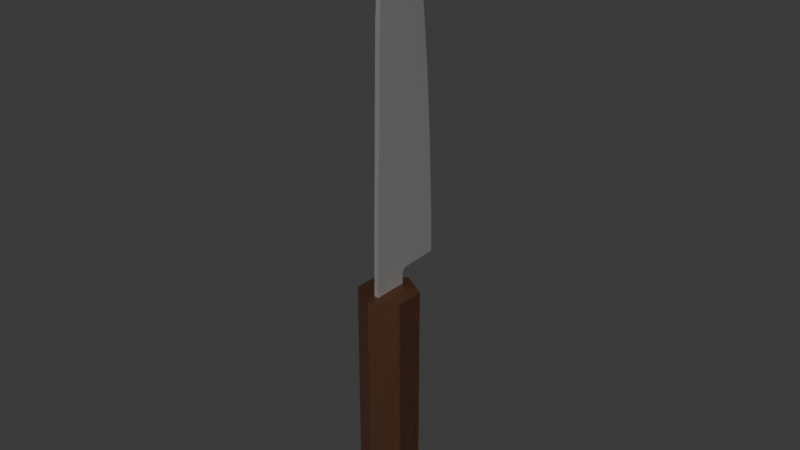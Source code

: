 # Source: cuchillo2.blend  (saved by Blender 4.3.34; exported with 4.5.12 LTS)
import bpy
from mathutils import Matrix  # noqa: F401  (used for matrix-valued properties, if any)

bpy.ops.wm.read_factory_settings(use_empty=True)
scene = bpy.context.scene
scene.name = 'Scene'

# ---- collections
col_collection = bpy.data.collections.new('Collection'); scene.collection.children.link(col_collection)

# ---- materials (node trees are filled in below, after node groups)
mat_bin = bpy.data.materials.new('BIN')
mat_bin_001 = bpy.data.materials.new('BIN.001')
mat_material_123 = bpy.data.materials.new('Material.123')
mat_material_123.diffuse_color = (0.3763, 0.1812, 0.107, 1.0)
mat_material_123.roughness = 0.471
mat_material_123.metallic = 1.0
mat_material_120 = bpy.data.materials.new('Material.120')

# ---- material node trees
mat_bin.use_nodes = True; mat_bin.node_tree.nodes.clear()
_N = mat_bin.node_tree.nodes; _L = mat_bin.node_tree.links
n0 = _N.new('ShaderNodeBsdfPrincipled'); n0.name = 'Principled BSDF'; n0.location = (10, 300)
n0.inputs[0].default_value = (0.2164, 0.2164, 0.2164, 1.0)
n1 = _N.new('ShaderNodeOutputMaterial'); n1.name = 'Material Output'; n1.location = (300, 300)
_L.new(n0.outputs[0], n1.inputs[0])
n1.is_active_output = True
mat_bin_001.use_nodes = True; mat_bin_001.node_tree.nodes.clear()
_N = mat_bin_001.node_tree.nodes; _L = mat_bin_001.node_tree.links
n0 = _N.new('ShaderNodeBsdfPrincipled'); n0.name = 'Principled BSDF'; n0.location = (10, 300)
n0.inputs[0].default_value = (0.5937, 0.5937, 0.5937, 1.0)
n0.inputs[1].default_value = 0.6606
n1 = _N.new('ShaderNodeOutputMaterial'); n1.name = 'Material Output'; n1.location = (300, 300)
_L.new(n0.outputs[0], n1.inputs[0])
n1.is_active_output = True
mat_material_123.use_nodes = True; mat_material_123.node_tree.nodes.clear()
_N = mat_material_123.node_tree.nodes; _L = mat_material_123.node_tree.links
n0 = _N.new('ShaderNodeBsdfPrincipled'); n0.name = 'Principled BSDF'; n0.location = (10, 300)
n0.inputs[0].default_value = (0.3763, 0.1812, 0.107, 1.0)
n0.inputs[1].default_value = 1.0
n0.inputs[2].default_value = 0.471
n1 = _N.new('ShaderNodeOutputMaterial'); n1.name = 'Material Output'; n1.location = (300, 300)
n2 = _N.new('ShaderNodeNormalMap'); n2.name = 'Normal Map'; n2.location = (-300, -300)
n2.label = 'Normal/Map'
n2.inputs[0].default_value = 0.0
_L.new(n0.outputs[0], n1.inputs[0])
_L.new(n2.outputs[0], n0.inputs[5])
n1.is_active_output = True
mat_material_120.use_nodes = True; mat_material_120.node_tree.nodes.clear()
_N = mat_material_120.node_tree.nodes; _L = mat_material_120.node_tree.links
n0 = _N.new('ShaderNodeOutputMaterial'); n0.name = 'Material Output'; n0.location = (300, 300)
n1 = _N.new('ShaderNodeBsdfGlass'); n1.name = 'Glass BSDF'; n1.location = (10, 300)
n1.inputs[2].default_value = 1.45
_L.new(n1.outputs[0], n0.inputs[0])
n0.is_active_output = True

# ---- world
world_world = bpy.data.worlds.new('World'); scene.world = world_world
world_world.use_nodes = True; world_world.node_tree.nodes.clear()
_N = world_world.node_tree.nodes; _L = world_world.node_tree.links
n0 = _N.new('ShaderNodeOutputWorld'); n0.name = 'World Output'; n0.location = (300, 300)
n1 = _N.new('ShaderNodeBackground'); n1.name = 'Background'; n1.location = (10, 300)
n1.inputs[0].default_value = (0.05088, 0.05088, 0.05088, 1.0)
_L.new(n1.outputs[0], n0.inputs[0])
n0.is_active_output = True
world_world.color = (0.05088, 0.05088, 0.05088)
world_world.sun_shadow_jitter_overblur = 0.0

# ---- meshes
me_circle_002 = bpy.data.meshes.new('Circle.002')
me_circle_002.from_pydata([(0.0, 0.04917, 1.176), (0.004797, 0.03357, 0.5852), (0.004797, 0.03395, 0.509), (0.003094, 0.1014, 0.8861), (0.004797, 0.0341, 0.8861), (0.004797, -0.03354, 0.509), (0.004797, -0.03412, 0.4771), (0.004797, -0.0263, 0.8861), (0.004797, -0.02943, 0.7349), (0.003094, 0.1189, 0.5852), (0.004797, -0.03284, 0.5852), (0.003094, 0.1121, 0.7349), (0.004797, 0.03412, 0.4771), (0.004797, 0.03387, 0.7349), (0.003094, 0.1201, 0.509), (0.003094, 0.09056, 0.9923), (0.004797, 0.03419, 0.9923), (0.004797, -0.02386, 0.9923), (0.003094, 0.07546, 1.081), (0.004797, 0.03416, 1.081), (0.004797, -0.0154, 1.081), (0.004797, 0.03419, 1.037), (0.004797, -0.02029, 1.037), (0.003094, 0.08365, 1.037), (0.003094, 0.05614, 1.148), (0.004797, 0.03305, 1.148), (0.004797, 0.003524, 1.148), (0.004797, 0.03371, 1.114), (0.004797, -0.007535, 1.114), (0.003094, 0.06638, 1.114), (0.0, 0.03332, 1.204), (0.004797, 0.01747, 1.175), (0.003094, 0.04614, 1.175), (0.003946, 0.03292, 1.175), (0.004797, 0.034, 0.4977), (0.004797, 0.04524, 0.509), (0.004797, 0.03389, 0.5203), (0.004797, 0.02265, 0.509), (0.004797, 0.03484, 0.502), (0.004797, 0.03727, 0.5057), (0.004797, 0.04092, 0.5081), (0.0, 0.05926, 1.149), (0.0, 0.06954, 1.115), (0.0, -0.02386, 0.9923), (0.0, -0.02029, 1.037), (0.0, -0.03284, 0.5852), (0.0, -0.02943, 0.7349), (0.0, 0.01747, 1.175), (0.0, 0.08689, 1.037), (0.0, 0.09381, 0.9927), (0.0, -0.03354, 0.509), (0.0, 0.1224, 0.509), (0.0, -0.0263, 0.8861), (0.0, -0.0154, 1.081), (0.0, -0.007535, 1.114), (0.0, 0.1221, 0.5853), (0.0, 0.1047, 0.8864), (0.0, 0.1154, 0.7351), (0.0, 0.07866, 1.081), (0.0, -0.03412, 0.4771), (0.0, 0.03412, 0.4771), (0.0, 0.003524, 1.148), (0.0, 0.034, 0.4977), (0.0, 0.03484, 0.502), (0.0, 0.03727, 0.5057), (0.0, 0.04092, 0.5081), (0.0, 0.04524, 0.509), (0.001922, 0.03272, 1.192), (0.003411, 0.03279, 1.184), (0.002798, 0.04198, 1.184), (0.001532, 0.03791, 1.193), (0.0, 0.02222, 1.184), (0.0, 0.02687, 1.193), (0.0, 0.04491, 1.185), (0.0, 0.04017, 1.194), (0.002312, 0.02687, 1.193), (0.004024, 0.02222, 1.184), (-0.004797, 0.03357, 0.5852), (-0.004797, 0.03395, 0.509), (-0.003094, 0.1014, 0.8861), (-0.004797, 0.0341, 0.8861), (-0.004797, -0.03354, 0.509), (-0.004797, -0.03412, 0.4771), (-0.004797, -0.0263, 0.8861), (-0.004797, -0.02943, 0.7349), (-0.003094, 0.1189, 0.5852), (-0.004797, -0.03284, 0.5852), (-0.003094, 0.1121, 0.7349), (-0.004797, 0.03412, 0.4771), (-0.004797, 0.03387, 0.7349), (-0.003094, 0.1201, 0.509), (-0.003094, 0.09056, 0.9923), (-0.004797, 0.03419, 0.9923), (-0.004797, -0.02386, 0.9923), (-0.003094, 0.07546, 1.081), (-0.004797, 0.03416, 1.081), (-0.004797, -0.0154, 1.081), (-0.004797, 0.03419, 1.037), (-0.004797, -0.02029, 1.037), (-0.003094, 0.08365, 1.037), (-0.003094, 0.05614, 1.148), (-0.004797, 0.03305, 1.148), (-0.004797, 0.003524, 1.148), (-0.004797, 0.03371, 1.114), (-0.004797, -0.007535, 1.114), (-0.003094, 0.06638, 1.114), (-0.004797, 0.01747, 1.175), (-0.003094, 0.04614, 1.175), (-0.003946, 0.03292, 1.175), (-0.004797, 0.034, 0.4977), (-0.004797, 0.04524, 0.509), (-0.004797, 0.03389, 0.5203), (-0.004797, 0.02265, 0.509), (-0.004797, 0.03484, 0.502), (-0.004797, 0.03727, 0.5057), (-0.004797, 0.04092, 0.5081), (-0.001922, 0.03272, 1.192), (-0.003411, 0.03279, 1.184), (-0.002798, 0.04198, 1.184), (-0.001532, 0.03791, 1.193), (-0.002312, 0.02687, 1.193), (-0.004024, 0.02222, 1.184), (-9.676e-07, 0.05777, -0.009323), (-0.05003, 0.02888, -0.009323), (-0.05003, -0.02888, -0.009323), (-9.676e-07, -0.05777, -0.009323), (0.05003, -0.02135, -0.001789), (0.05003, 0.02135, -0.001789), (-0.05003, 0.02888, 0.4771), (-9.676e-07, 0.05777, 0.4771), (-0.05003, -0.02888, 0.4771), (-9.676e-07, -0.05777, 0.4771), (0.05003, -0.02135, 0.4696), (0.05003, 0.02135, 0.4696), (0.05003, 0.02888, -0.009323), (0.05003, -0.02888, -0.009323), (0.05003, -0.02888, 0.4771), (0.05003, 0.02888, 0.4771), (0.04566, 0.02135, -0.001789), (0.04566, -0.02135, -0.001789), (0.04566, -0.02135, 0.4696), (0.04566, 0.02135, 0.4696)], [], [(66, 51, 14, 35), (60, 62, 34, 12), (22, 21, 19, 20), (6, 37, 5), (8, 13, 4, 7), (23, 18, 19, 21), (3, 15, 16, 4), (7, 4, 16, 17), (2, 39, 40, 35), (11, 3, 4, 13), (9, 11, 13, 1), (10, 1, 13, 8), (15, 23, 21, 16), (17, 16, 21, 22), (28, 27, 25, 26), (29, 24, 25, 27), (18, 29, 27, 19), (20, 19, 27, 28), (24, 32, 33, 25), (26, 25, 33, 31), (37, 36, 1, 10), (41, 0, 32, 24), (42, 41, 24, 29), (44, 43, 17, 22), (46, 45, 10, 8), (49, 48, 23, 15), (45, 50, 5, 10), (72, 75, 30), (43, 52, 7, 17), (54, 53, 20, 28), (51, 55, 9, 14), (53, 44, 22, 20), (57, 56, 3, 11), (56, 49, 15, 3), (58, 42, 29, 18), (50, 59, 6, 5), (9, 1, 36, 35), (48, 58, 18, 23), (59, 60, 12, 6), (47, 61, 26, 31), (55, 57, 11, 9), (61, 54, 28, 26), (52, 46, 8, 7), (2, 35, 36), (12, 34, 37, 6), (14, 9, 35), (5, 37, 10), (37, 34, 2), (37, 2, 36), (34, 38, 39, 2), (40, 65, 66, 35), (39, 64, 65, 40), (38, 63, 64, 39), (34, 62, 63, 38), (75, 67, 30), (67, 70, 30), (31, 33, 68, 76), (76, 68, 67, 75), (47, 31, 76, 71), (71, 76, 75, 72), (32, 0, 73, 69), (69, 73, 74, 70), (33, 32, 69, 68), (68, 69, 70, 67), (70, 74, 30), (66, 110, 90, 51), (60, 88, 109, 62), (98, 96, 95, 97), (82, 81, 112), (84, 83, 80, 89), (99, 97, 95, 94), (79, 80, 92, 91), (83, 93, 92, 80), (78, 110, 115, 114), (87, 89, 80, 79), (85, 77, 89, 87), (86, 84, 89, 77), (91, 92, 97, 99), (93, 98, 97, 92), (104, 102, 101, 103), (105, 103, 101, 100), (94, 95, 103, 105), (96, 104, 103, 95), (100, 101, 108, 107), (102, 106, 108, 101), (112, 86, 77, 111), (41, 100, 107, 0), (42, 105, 100, 41), (44, 98, 93, 43), (46, 84, 86, 45), (49, 91, 99, 48), (45, 86, 81, 50), (72, 30, 120), (43, 93, 83, 52), (54, 104, 96, 53), (51, 90, 85, 55), (53, 96, 98, 44), (57, 87, 79, 56), (56, 79, 91, 49), (58, 94, 105, 42), (50, 81, 82, 59), (85, 110, 111, 77), (48, 99, 94, 58), (59, 82, 88, 60), (47, 106, 102, 61), (55, 85, 87, 57), (61, 102, 104, 54), (52, 83, 84, 46), (78, 111, 110), (88, 82, 112, 109), (90, 110, 85), (81, 86, 112), (112, 78, 109), (112, 111, 78), (109, 78, 114, 113), (115, 110, 66, 65), (114, 115, 65, 64), (113, 114, 64, 63), (109, 113, 63, 62), (120, 30, 116), (116, 30, 119), (106, 121, 117, 108), (121, 120, 116, 117), (47, 71, 121, 106), (71, 72, 120, 121), (107, 118, 73, 0), (118, 119, 74, 73), (108, 117, 118, 107), (117, 116, 119, 118), (119, 30, 74), (123, 122, 134, 135, 125, 124), (122, 123, 128, 129), (123, 124, 130, 128), (124, 125, 131, 130), (125, 135, 136, 131), (127, 133, 141, 138), (134, 122, 129, 137), (129, 128, 130, 131), (131, 136, 137, 129), (127, 126, 135, 134), (132, 133, 137, 136), (133, 127, 134, 137), (126, 132, 136, 135), (139, 138, 141, 140), (126, 127, 138, 139), (132, 126, 139, 140), (133, 132, 140, 141), (133, 132, 126, 127)])
me_circle_002.polygons.foreach_set('use_smooth', [True] * 148)
me_circle_002.polygons.foreach_set('material_index', [0, 0, 0, 0, 0, 0, 0, 0, 0, 0, 0, 0, 0, 0, 0, 0, 0, 0, 0, 0, 0, 1, 1, 0, 0, 1, 0, 0, 0, 0, 1, 0, 1, 1, 1, 0, 0, 1, 0, 0, 1, 0, 0, 0, 0, 0, 0, 0, 0, 0, 0, 0, 0, 0, 0, 0, 0, 0, 0, 0, 1, 1, 0, 0, 1, 0, 0, 0, 0, 0, 0, 0, 0, 0, 0, 0, 0, 0, 0, 0, 0, 0, 0, 0, 0, 0, 1, 1, 0, 0, 1, 0, 0, 0, 0, 1, 0, 1, 1, 1, 0, 0, 1, 0, 0, 1, 0, 0, 0, 0, 0, 0, 0, 0, 0, 0, 0, 0, 0, 0, 0, 0, 0, 0, 0, 1, 1, 0, 0, 1, 2, 2, 2, 2, 2, 2, 2, 2, 2, 2, 2, 2, 2, 2, 2, 2, 2, 3])
_k = set([(0, 41), (0, 73), (3, 11), (3, 15), (5, 6), (5, 10), (6, 12), (6, 59), (7, 8), (7, 17), (8, 10), (9, 11), (9, 14), (12, 34), (12, 60), (14, 35), (14, 51), (15, 23), (17, 22), (18, 23), (18, 29), (20, 22), (20, 28), (24, 29), (24, 32), (26, 28), (26, 31), (30, 70), (30, 74), (30, 75), (30, 119), (30, 120), (31, 76), (32, 69), (34, 38), (35, 40), (38, 39), (39, 40), (41, 42), (42, 58), (48, 49), (48, 58), (49, 56), (51, 55), (51, 90), (55, 57), (56, 57), (59, 82), (60, 88), (69, 70), (73, 74), (75, 76), (79, 87), (79, 91), (81, 82), (81, 86), (82, 88), (83, 84), (83, 93), (84, 86), (85, 87), (85, 90), (88, 109), (90, 110), (91, 99), (93, 98), (94, 99), (94, 105), (96, 98), (96, 104), (100, 105), (100, 107), (102, 104), (102, 106), (106, 121), (107, 118), (109, 113), (110, 115), (113, 114), (114, 115), (118, 119), (120, 121), (122, 123), (122, 129), (122, 134), (123, 124), (123, 128), (124, 125), (124, 130), (125, 131), (125, 135), (126, 139), (127, 138), (128, 129), (128, 130), (129, 137), (130, 131), (131, 136), (132, 140), (133, 141), (134, 135), (134, 137), (135, 136), (136, 137), (138, 139), (138, 141), (139, 140), (140, 141)])
me_circle_002.attributes.new('sharp_edge', 'BOOLEAN', 'EDGE').data.foreach_set('value', [ (min(e.vertices), max(e.vertices)) in _k for e in me_circle_002.edges])
_uv = me_circle_002.uv_layers.new(name='UVMap')
_uv.uv.foreach_set('vector', [0.543, 0.5562, 0.0, 0.0, 0.0, 0.0, 0.543, 0.5562, 0.625, 0.6402, 0.625, 0.6402, 0.625, 0.6402, 0.625, 0.6402, 0.625, 0.7462, 0.625, 0.6402, 0.625, 0.6402, 0.625, 0.7424, 0.625, 0.75, 0.625, 0.6586, 0.625, 0.75, 0.625, 0.75, 0.625, 0.6402, 0.625, 0.6402, 0.625, 0.75, 0.0, 0.0, 0.0, 0.0, 0.0, 0.0, 0.0, 0.0, 0.0, 0.0, 0.0, 0.0, 0.0, 0.0, 0.0, 0.0, 0.625, 0.75, 0.625, 0.6402, 0.625, 0.6402, 0.625, 0.75, 0.625, 0.6494, 0.625, 0.6402, 0.625, 0.6402, 0.625, 0.6402, 0.0, 0.0, 0.0, 0.0, 0.0, 0.0, 0.0, 0.0, 0.0, 0.0, 0.0, 0.0, 0.0, 0.0, 0.0, 0.0, 0.625, 0.75, 0.625, 0.6402, 0.625, 0.6402, 0.625, 0.75, 0.0, 0.0, 0.0, 0.0, 0.0, 0.0, 0.0, 0.0, 0.625, 0.75, 0.625, 0.6402, 0.625, 0.6402, 0.625, 0.7462, 0.625, 0.7424, 0.625, 0.6402, 0.625, 0.6402, 0.625, 0.7424, 0.0, 0.0, 0.0, 0.0, 0.0, 0.0, 0.0, 0.0, 0.0, 0.0, 0.0, 0.0, 0.0, 0.0, 0.0, 0.0, 0.625, 0.7424, 0.625, 0.6402, 0.625, 0.6402, 0.625, 0.7424, 0.0, 0.0, 0.0, 0.0, 0.0, 0.0, 0.0, 0.0, 0.625, 0.7424, 0.625, 0.6402, 0.625, 0.6402, 0.625, 0.7424, 0.625, 0.6586, 0.625, 0.6402, 0.625, 0.6402, 0.625, 0.75, 0.0, 0.0, 0.0, 0.0, 0.0, 0.0, 0.0, 0.0, 0.0, 0.0, 0.0, 0.0, 0.0, 0.0, 0.0, 0.0, 0.625, 0.7462, 0.625, 0.75, 0.625, 0.75, 0.625, 0.7462, 0.625, 0.75, 0.625, 0.75, 0.625, 0.75, 0.625, 0.75, 0.0, 0.0, 0.0, 0.0, 0.0, 0.0, 0.0, 0.0, 0.625, 0.75, 0.625, 0.75, 0.625, 0.75, 0.625, 0.75, 0.625, 0.7424, 0.625, 0.7424, 0.625, 0.7424, 0.625, 0.75, 0.625, 0.75, 0.625, 0.75, 0.625, 0.75, 0.625, 0.7424, 0.625, 0.7424, 0.625, 0.7424, 0.625, 0.7424, 0.0, 0.0, 0.0, 0.0, 0.0, 0.0, 0.0, 0.0, 0.625, 0.7424, 0.625, 0.7462, 0.625, 0.7462, 0.625, 0.7424, 0.0, 0.0, 0.0, 0.0, 0.0, 0.0, 0.0, 0.0, 0.0, 0.0, 0.0, 0.0, 0.0, 0.0, 0.0, 0.0, 0.0, 0.0, 0.0, 0.0, 0.0, 0.0, 0.0, 0.0, 0.625, 0.75, 0.625, 0.75, 0.625, 0.75, 0.625, 0.75, 0.0, 0.0, 0.625, 0.6402, 0.625, 0.6402, 0.543, 0.5562, 0.0, 0.0, 0.0, 0.0, 0.0, 0.0, 0.0, 0.0, 0.625, 0.75, 0.625, 0.6402, 0.625, 0.6402, 0.625, 0.75, 0.625, 0.7424, 0.625, 0.7424, 0.625, 0.7424, 0.625, 0.7424, 0.0, 0.0, 0.0, 0.0, 0.0, 0.0, 0.0, 0.0, 0.625, 0.7424, 0.625, 0.7424, 0.625, 0.7424, 0.625, 0.7424, 0.625, 0.75, 0.625, 0.75, 0.625, 0.75, 0.625, 0.75, 0.625, 0.6494, 0.625, 0.6402, 0.625, 0.6402, 0.625, 0.6402, 0.625, 0.6402, 0.625, 0.6586, 0.625, 0.75, 0.0, 0.0, 0.0, 0.0, 0.543, 0.5562, 0.625, 0.75, 0.625, 0.6586, 0.625, 0.75, 0.625, 0.6586, 0.625, 0.6402, 0.625, 0.6494, 0.625, 0.6586, 0.625, 0.6494, 0.625, 0.6402, 0.625, 0.6402, 0.625, 0.6402, 0.625, 0.6402, 0.625, 0.6494, 0.5744, 0.5883, 0.5744, 0.5883, 0.543, 0.5562, 0.543, 0.5562, 0.625, 0.6402, 0.625, 0.6402, 0.5744, 0.5883, 0.5744, 0.5883, 0.625, 0.6402, 0.625, 0.6402, 0.625, 0.6402, 0.625, 0.6402, 0.625, 0.6402, 0.625, 0.6402, 0.625, 0.6402, 0.625, 0.6402, 0.625, 0.7424, 0.625, 0.6402, 0.625, 0.7424, 0.0, 0.0, 0.0, 0.0, 0.0, 0.0, 0.625, 0.7424, 0.625, 0.6402, 0.625, 0.6402, 0.625, 0.7424, 0.625, 0.7424, 0.625, 0.6402, 0.625, 0.6402, 0.625, 0.7424, 0.625, 0.7424, 0.625, 0.7424, 0.625, 0.7424, 0.625, 0.7424, 0.625, 0.7424, 0.625, 0.7424, 0.625, 0.7424, 0.625, 0.7424, 0.0, 0.0, 0.0, 0.0, 0.0, 0.0, 0.0, 0.0, 0.0, 0.0, 0.0, 0.0, 0.0, 0.0, 0.0, 0.0, 0.0, 0.0, 0.0, 0.0, 0.0, 0.0, 0.0, 0.0, 0.0, 0.0, 0.0, 0.0, 0.0, 0.0, 0.0, 0.0, 0.0, 0.0, 0.0, 0.0, 0.0, 0.0, 0.543, 0.5562, 0.543, 0.5562, 0.0, 0.0, 0.0, 0.0, 0.625, 0.6402, 0.625, 0.6402, 0.625, 0.6402, 0.625, 0.6402, 0.625, 0.7462, 0.625, 0.7424, 0.625, 0.6402, 0.625, 0.6402, 0.625, 0.75, 0.625, 0.75, 0.625, 0.6586, 0.625, 0.75, 0.625, 0.75, 0.625, 0.6402, 0.625, 0.6402, 0.0, 0.0, 0.0, 0.0, 0.0, 0.0, 0.0, 0.0, 0.0, 0.0, 0.0, 0.0, 0.0, 0.0, 0.0, 0.0, 0.625, 0.75, 0.625, 0.75, 0.625, 0.6402, 0.625, 0.6402, 0.625, 0.6494, 0.625, 0.6402, 0.625, 0.6402, 0.625, 0.6402, 0.0, 0.0, 0.0, 0.0, 0.0, 0.0, 0.0, 0.0, 0.0, 0.0, 0.0, 0.0, 0.0, 0.0, 0.0, 0.0, 0.625, 0.75, 0.625, 0.75, 0.625, 0.6402, 0.625, 0.6402, 0.0, 0.0, 0.0, 0.0, 0.0, 0.0, 0.0, 0.0, 0.625, 0.75, 0.625, 0.7462, 0.625, 0.6402, 0.625, 0.6402, 0.625, 0.7424, 0.625, 0.7424, 0.625, 0.6402, 0.625, 0.6402, 0.0, 0.0, 0.0, 0.0, 0.0, 0.0, 0.0, 0.0, 0.0, 0.0, 0.0, 0.0, 0.0, 0.0, 0.0, 0.0, 0.625, 0.7424, 0.625, 0.7424, 0.625, 0.6402, 0.625, 0.6402, 0.0, 0.0, 0.0, 0.0, 0.0, 0.0, 0.0, 0.0, 0.625, 0.7424, 0.625, 0.7424, 0.625, 0.6402, 0.625, 0.6402, 0.625, 0.6586, 0.625, 0.75, 0.625, 0.6402, 0.625, 0.6402, 0.0, 0.0, 0.0, 0.0, 0.0, 0.0, 0.0, 0.0, 0.0, 0.0, 0.0, 0.0, 0.0, 0.0, 0.0, 0.0, 0.625, 0.7462, 0.625, 0.7462, 0.625, 0.75, 0.625, 0.75, 0.625, 0.75, 0.625, 0.75, 0.625, 0.75, 0.625, 0.75, 0.0, 0.0, 0.0, 0.0, 0.0, 0.0, 0.0, 0.0, 0.625, 0.75, 0.625, 0.75, 0.625, 0.75, 0.625, 0.75, 0.625, 0.7424, 0.625, 0.7424, 0.625, 0.7424, 0.625, 0.75, 0.625, 0.75, 0.625, 0.75, 0.625, 0.75, 0.625, 0.7424, 0.625, 0.7424, 0.625, 0.7424, 0.625, 0.7424, 0.0, 0.0, 0.0, 0.0, 0.0, 0.0, 0.0, 0.0, 0.625, 0.7424, 0.625, 0.7424, 0.625, 0.7462, 0.625, 0.7462, 0.0, 0.0, 0.0, 0.0, 0.0, 0.0, 0.0, 0.0, 0.0, 0.0, 0.0, 0.0, 0.0, 0.0, 0.0, 0.0, 0.0, 0.0, 0.0, 0.0, 0.0, 0.0, 0.0, 0.0, 0.625, 0.75, 0.625, 0.75, 0.625, 0.75, 0.625, 0.75, 0.0, 0.0, 0.543, 0.5562, 0.625, 0.6402, 0.625, 0.6402, 0.0, 0.0, 0.0, 0.0, 0.0, 0.0, 0.0, 0.0, 0.625, 0.75, 0.625, 0.75, 0.625, 0.6402, 0.625, 0.6402, 0.625, 0.7424, 0.625, 0.7424, 0.625, 0.7424, 0.625, 0.7424, 0.0, 0.0, 0.0, 0.0, 0.0, 0.0, 0.0, 0.0, 0.625, 0.7424, 0.625, 0.7424, 0.625, 0.7424, 0.625, 0.7424, 0.625, 0.75, 0.625, 0.75, 0.625, 0.75, 0.625, 0.75, 0.625, 0.6494, 0.625, 0.6402, 0.625, 0.6402, 0.625, 0.6402, 0.625, 0.75, 0.625, 0.6586, 0.625, 0.6402, 0.0, 0.0, 0.543, 0.5562, 0.0, 0.0, 0.625, 0.75, 0.625, 0.75, 0.625, 0.6586, 0.625, 0.6586, 0.625, 0.6494, 0.625, 0.6402, 0.625, 0.6586, 0.625, 0.6402, 0.625, 0.6494, 0.625, 0.6402, 0.625, 0.6494, 0.625, 0.6402, 0.625, 0.6402, 0.5744, 0.5883, 0.543, 0.5562, 0.543, 0.5562, 0.5744, 0.5883, 0.625, 0.6402, 0.5744, 0.5883, 0.5744, 0.5883, 0.625, 0.6402, 0.625, 0.6402, 0.625, 0.6402, 0.625, 0.6402, 0.625, 0.6402, 0.625, 0.6402, 0.625, 0.6402, 0.625, 0.6402, 0.625, 0.6402, 0.625, 0.7424, 0.625, 0.7424, 0.625, 0.6402, 0.0, 0.0, 0.0, 0.0, 0.0, 0.0, 0.625, 0.7424, 0.625, 0.7424, 0.625, 0.6402, 0.625, 0.6402, 0.625, 0.7424, 0.625, 0.7424, 0.625, 0.6402, 0.625, 0.6402, 0.625, 0.7424, 0.625, 0.7424, 0.625, 0.7424, 0.625, 0.7424, 0.625, 0.7424, 0.625, 0.7424, 0.625, 0.7424, 0.625, 0.7424, 0.0, 0.0, 0.0, 0.0, 0.0, 0.0, 0.0, 0.0, 0.0, 0.0, 0.0, 0.0, 0.0, 0.0, 0.0, 0.0, 0.0, 0.0, 0.0, 0.0, 0.0, 0.0, 0.0, 0.0, 0.0, 0.0, 0.0, 0.0, 0.0, 0.0, 0.0, 0.0, 0.0, 0.0, 0.0, 0.0, 0.0, 0.0, 0.0, 0.0, 0.0, 0.0, 0.0, 0.0, 0.0, 0.0, 0.0, 0.0, 0.0, 0.0, 0.0, 0.0, 0.0, 0.0, 0.0, 0.0, 0.0, 0.0, 0.0, 0.0, 0.0, 0.0, 0.0, 0.0, 0.0, 0.0, 0.0, 0.0, 0.0, 0.0, 0.0, 0.0, 0.0, 0.0, 0.0, 0.0, 0.0, 0.0, 0.0, 0.0, 0.0, 0.0, 0.0, 0.0, 0.0, 0.0, 0.0, 0.0, 0.0, 0.0, 0.0, 0.0, 0.0, 0.0, 0.0, 0.0, 0.0, 0.0, 0.0, 0.0, 0.0, 0.0, 0.0, 0.0, 0.0, 0.0, 0.0, 0.0, 0.0, 0.0, 0.0, 0.0, 0.0, 0.0, 0.0, 0.0, 0.0, 0.0, 0.0, 0.0, 0.0, 0.0, 0.0, 0.0, 0.0, 0.0, 0.0, 0.0, 0.0, 0.0, 0.0, 0.0, 0.0, 0.0, 0.0, 0.0, 0.0, 0.0, 0.0, 0.0, 0.0, 0.0, 0.0, 0.0, 0.0, 0.0, 0.0, 0.0, 0.0, 0.0, 0.0, 0.0, 0.0, 0.0, 0.0, 0.0, 0.0, 0.0, 0.0, 0.0, 0.0, 0.0, 0.0, 0.0, 0.0, 0.0, 0.0, 0.0, 0.0, 0.0, 0.0, 0.0, 0.0, 0.0, 0.0, 0.0, 0.0, 0.0, 0.0, 0.0, 0.0, 0.0, 0.0, 0.0, 0.0, 0.0])
me_circle_002.materials.append(mat_bin)
me_circle_002.materials.append(mat_bin_001)
me_circle_002.materials.append(mat_material_123)
me_circle_002.materials.append(mat_material_120)
me_circle_002.update()

# ---- objects
ob_cuchillo2 = bpy.data.objects.new('cuchillo2', me_circle_002)

# ---- transforms, parenting, visibility, modifiers, constraints
ob_cuchillo2.location = (0.0, 0.0, 0.0)

# ---- collection membership
col_collection.objects.link(ob_cuchillo2)

# ---- scene / render settings (as saved in the file)
scene.frame_start = 1; scene.frame_end = 250; scene.frame_set(1)
scene.render.engine = 'BLENDER_EEVEE_NEXT'
bpy.context.view_layer.update()

# ---- added for rendering (the .blend has no active camera and no usable light): camera, sun
cam_auto = bpy.data.cameras.new('AutoCamera')
cam_auto.lens = 50.0
cam_auto.sensor_width = 36.0
cam_auto.clip_end = 1000.0
ob_auto_camera = bpy.data.objects.new('AutoCamera', cam_auto)
scene.collection.objects.link(ob_auto_camera)
ob_auto_camera.location = (1.13823, -1.33356, 1.50768)
ob_auto_camera.rotation_euler = (1.09748, -7.21219e-08, 0.694738)
scene.camera = ob_auto_camera
light_auto_sun = bpy.data.lights.new('AutoSun', 'SUN')
light_auto_sun.energy = 3.0
light_auto_sun.angle = 0.0523599
ob_auto_sun = bpy.data.objects.new('AutoSun', light_auto_sun)
scene.collection.objects.link(ob_auto_sun)
ob_auto_sun.rotation_euler = (0.872665, 0.174533, 0.523599)
bpy.context.view_layer.update()
